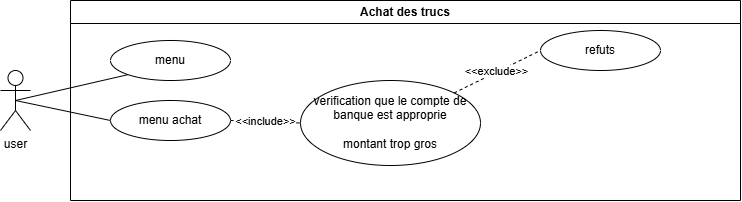

The diagram above was exported from draw.io. Its source (the exported page's mxGraphModel, read from the mxfile embedded in the PNG):
<mxGraphModel dx="1249" dy="572" grid="1" gridSize="10" guides="1" tooltips="1" connect="1" arrows="1" fold="1" page="1" pageScale="1" pageWidth="4000" pageHeight="4000" math="0" shadow="0">
  <root>
    <mxCell id="0" />
    <mxCell id="1" parent="0" />
    <mxCell id="Zv4P24SbH1SKeMSehOsc-1" value="user" style="shape=umlActor;verticalLabelPosition=bottom;verticalAlign=top;html=1;outlineConnect=0;" vertex="1" parent="1">
      <mxGeometry x="320" y="330" width="30" height="60" as="geometry" />
    </mxCell>
    <mxCell id="Zv4P24SbH1SKeMSehOsc-2" value="Achat des trucs" style="swimlane;whiteSpace=wrap;html=1;" vertex="1" parent="1">
      <mxGeometry x="390" y="260" width="670" height="200" as="geometry" />
    </mxCell>
    <mxCell id="Zv4P24SbH1SKeMSehOsc-3" value="menu" style="ellipse;whiteSpace=wrap;html=1;" vertex="1" parent="Zv4P24SbH1SKeMSehOsc-2">
      <mxGeometry x="40" y="40" width="120" height="40" as="geometry" />
    </mxCell>
    <mxCell id="Zv4P24SbH1SKeMSehOsc-4" value="menu achat" style="ellipse;whiteSpace=wrap;html=1;" vertex="1" parent="Zv4P24SbH1SKeMSehOsc-2">
      <mxGeometry x="40" y="100" width="120" height="40" as="geometry" />
    </mxCell>
    <mxCell id="Zv4P24SbH1SKeMSehOsc-8" value="verification que le compte de banque est approprie&lt;div&gt;&lt;br&gt;&lt;/div&gt;&lt;div&gt;montant trop gros&lt;/div&gt;" style="ellipse;whiteSpace=wrap;html=1;" vertex="1" parent="Zv4P24SbH1SKeMSehOsc-2">
      <mxGeometry x="230" y="80" width="180" height="85" as="geometry" />
    </mxCell>
    <mxCell id="Zv4P24SbH1SKeMSehOsc-7" value="" style="endArrow=none;dashed=1;html=1;rounded=0;exitX=1;exitY=0.5;exitDx=0;exitDy=0;entryX=0;entryY=0.5;entryDx=0;entryDy=0;" edge="1" parent="Zv4P24SbH1SKeMSehOsc-2" source="Zv4P24SbH1SKeMSehOsc-4" target="Zv4P24SbH1SKeMSehOsc-8">
      <mxGeometry width="50" height="50" relative="1" as="geometry">
        <mxPoint x="260" y="180" as="sourcePoint" />
        <mxPoint x="270" y="120" as="targetPoint" />
      </mxGeometry>
    </mxCell>
    <mxCell id="Zv4P24SbH1SKeMSehOsc-9" value="&amp;lt;&amp;lt;include&amp;gt;&amp;gt;" style="edgeLabel;html=1;align=center;verticalAlign=middle;resizable=0;points=[];" vertex="1" connectable="0" parent="Zv4P24SbH1SKeMSehOsc-7">
      <mxGeometry x="-0.009" y="1" relative="1" as="geometry">
        <mxPoint as="offset" />
      </mxGeometry>
    </mxCell>
    <mxCell id="Zv4P24SbH1SKeMSehOsc-11" value="refuts" style="ellipse;whiteSpace=wrap;html=1;" vertex="1" parent="Zv4P24SbH1SKeMSehOsc-2">
      <mxGeometry x="470" y="30" width="120" height="40" as="geometry" />
    </mxCell>
    <mxCell id="Zv4P24SbH1SKeMSehOsc-12" value="" style="endArrow=none;dashed=1;html=1;rounded=0;exitX=1;exitY=0;exitDx=0;exitDy=0;entryX=0;entryY=0.5;entryDx=0;entryDy=0;" edge="1" parent="Zv4P24SbH1SKeMSehOsc-2" source="Zv4P24SbH1SKeMSehOsc-8" target="Zv4P24SbH1SKeMSehOsc-11">
      <mxGeometry width="50" height="50" relative="1" as="geometry">
        <mxPoint x="390" y="119.57999999999998" as="sourcePoint" />
        <mxPoint x="470" y="119.57999999999998" as="targetPoint" />
      </mxGeometry>
    </mxCell>
    <mxCell id="Zv4P24SbH1SKeMSehOsc-13" value="&amp;lt;&amp;lt;exclude&amp;gt;&amp;gt;" style="edgeLabel;html=1;align=center;verticalAlign=middle;resizable=0;points=[];" vertex="1" connectable="0" parent="Zv4P24SbH1SKeMSehOsc-12">
      <mxGeometry x="-0.009" y="1" relative="1" as="geometry">
        <mxPoint as="offset" />
      </mxGeometry>
    </mxCell>
    <mxCell id="Zv4P24SbH1SKeMSehOsc-5" value="" style="endArrow=none;html=1;rounded=0;exitX=0.5;exitY=0.5;exitDx=0;exitDy=0;exitPerimeter=0;entryX=0;entryY=0.5;entryDx=0;entryDy=0;" edge="1" parent="1" source="Zv4P24SbH1SKeMSehOsc-1" target="Zv4P24SbH1SKeMSehOsc-4">
      <mxGeometry width="50" height="50" relative="1" as="geometry">
        <mxPoint x="730" y="530" as="sourcePoint" />
        <mxPoint x="780" y="480" as="targetPoint" />
      </mxGeometry>
    </mxCell>
    <mxCell id="Zv4P24SbH1SKeMSehOsc-6" value="" style="endArrow=none;html=1;rounded=0;entryX=0;entryY=1;entryDx=0;entryDy=0;exitX=0.5;exitY=0.5;exitDx=0;exitDy=0;exitPerimeter=0;" edge="1" parent="1" source="Zv4P24SbH1SKeMSehOsc-1" target="Zv4P24SbH1SKeMSehOsc-3">
      <mxGeometry width="50" height="50" relative="1" as="geometry">
        <mxPoint x="345" y="370" as="sourcePoint" />
        <mxPoint x="450" y="370" as="targetPoint" />
      </mxGeometry>
    </mxCell>
  </root>
</mxGraphModel>